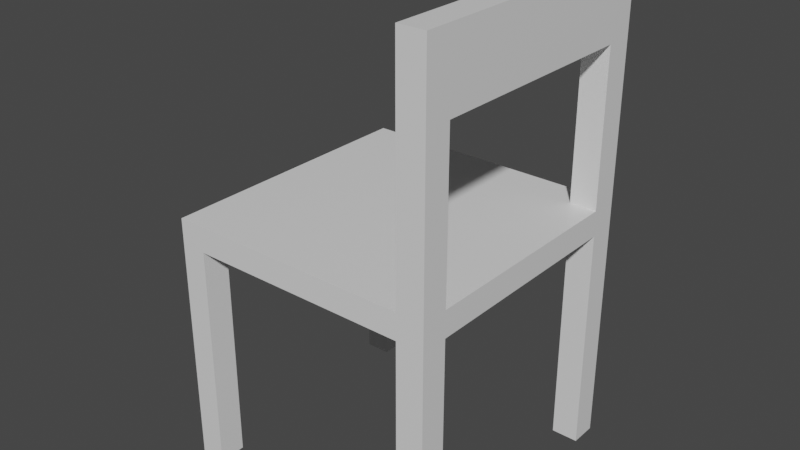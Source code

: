 # Source: simple-chair.blend  (saved by Blender 3.0.42; exported with 4.5.12 LTS)
import bpy
from mathutils import Matrix  # noqa: F401  (used for matrix-valued properties, if any)

bpy.ops.wm.read_factory_settings(use_empty=True)
scene = bpy.context.scene
scene.name = 'Scene'

# ---- collections
col_collection = bpy.data.collections.new('Collection'); scene.collection.children.link(col_collection)

# ---- materials (node trees are filled in below, after node groups)
mat_material = bpy.data.materials.new('Material')
mat_material.alpha_threshold = 0.0
mat_material.use_transparent_shadow = False
mat_material.line_color = (0.0, 0.0, 0.0, 1.0)

# ---- material node trees
mat_material.use_nodes = True; mat_material.node_tree.nodes.clear()
_N = mat_material.node_tree.nodes; _L = mat_material.node_tree.links
n0 = _N.new('ShaderNodeOutputMaterial'); n0.name = 'Material Output'; n0.location = (300, 300)
n1 = _N.new('ShaderNodeBsdfPrincipled'); n1.name = 'Principled BSDF'; n1.location = (10, 300)
n1.distribution = 'GGX'
n1.subsurface_method = 'RANDOM_WALK_SKIN'
n1.inputs[2].default_value = 0.4
n1.inputs[3].default_value = 1.45
n1.inputs[27].default_value = (0.0, 0.0, 0.0, 1.0)
n1.inputs[28].default_value = 1.0
_L.new(n1.outputs[0], n0.inputs[0])
n0.is_active_output = True

# ---- world
world_world = bpy.data.worlds.new('World'); scene.world = world_world
world_world.use_nodes = True; world_world.node_tree.nodes.clear()
_N = world_world.node_tree.nodes; _L = world_world.node_tree.links
n0 = _N.new('ShaderNodeOutputWorld'); n0.name = 'World Output'; n0.location = (300, 300)
n1 = _N.new('ShaderNodeBackground'); n1.name = 'Background'; n1.location = (10, 300)
n1.inputs[0].default_value = (0.05088, 0.05088, 0.05088, 1.0)
_L.new(n1.outputs[0], n0.inputs[0])
n0.is_active_output = True
world_world.color = (0.05088, 0.05088, 0.05088)
world_world.use_sun_shadow = False
world_world.sun_shadow_jitter_overblur = 0.0

# ---- meshes
me_cube = bpy.data.meshes.new('Cube')
me_cube.from_pydata([(1.0, 1.0, 0.09428), (1.0, 1.0, -0.09428), (1.0, -1.0, 0.09428), (1.0, -1.0, -0.09428), (-1.0, 1.0, 0.09428), (-1.0, 1.0, -0.09428), (-1.0, -1.0, 0.09428), (-1.0, -1.0, -0.09428), (-0.8113, 1.0, -0.09428), (-0.8147, 1.0, 0.09428), (-0.8147, -1.0, 0.09428), (-0.8113, -1.0, -0.09428), (0.8031, -1.0, 0.09428), (0.8031, 1.0, 0.09428), (0.8031, 1.0, -0.09428), (0.8031, -1.0, -0.09428), (-0.8113, -0.8031, -0.09428), (1.0, -0.8031, -0.09428), (1.0, -0.8031, 0.09428), (-1.0, -0.8031, -0.09428), (0.8031, -0.8031, 0.09428), (0.8031, -0.8031, -0.09428), (-0.8147, -0.8031, 0.09428), (-1.0, -0.8031, 0.09428), (-0.8113, 0.8029, -0.09428), (1.0, 0.8029, -0.09428), (-1.0, 0.8029, -0.09428), (0.8031, 0.7953, 0.09428), (1.0, 0.7953, 0.09428), (0.8031, 0.8029, -0.09428), (-0.8147, 0.7953, 0.09428), (-1.0, 0.7953, 0.09428), (-1.0, -0.8031, -1.778), (-1.0, -1.0, -1.778), (-0.8113, 1.0, -1.778), (-1.0, 1.0, -1.778), (0.8031, -1.0, -1.778), (1.0, -1.0, -1.778), (1.0, 0.8029, -1.778), (1.0, 1.0, -1.778), (-0.8113, -1.0, -1.778), (-0.8113, 0.8029, -1.778), (0.8031, 1.0, -1.778), (0.8031, 0.8029, -1.778), (-0.8113, -0.8031, -1.778), (1.0, -0.8031, -1.778), (0.8031, -0.8031, -1.778), (-1.0, 0.8029, -1.778), (0.8031, 1.0, 0.09428), (1.0, 1.0, 0.09428), (0.8031, 0.7953, 0.09428), (1.0, 0.7953, 0.09428), (1.0, -0.8031, 1.738), (1.0, -1.0, 1.738), (0.8031, -1.0, 1.738), (0.8031, -0.8031, 1.738), (0.8031, 1.0, 1.738), (1.0, 1.0, 1.738), (0.8031, 0.7953, 1.738), (1.0, 0.7953, 1.738), (0.8031, 1.0, 1.229), (0.8031, -0.8031, 1.229), (1.0, 0.7953, 1.224), (0.8031, 0.7953, 1.229), (0.8031, -1.0, 1.229), (1.0, 1.0, 1.224), (1.0, -1.0, 1.224), (1.0, -0.8031, 1.224)], [], [(0, 13, 48, 49), (3, 2, 12, 15), (7, 6, 23, 19), (8, 24, 41, 34), (1, 0, 28, 25), (5, 4, 9, 8), (35, 34, 41, 47), (11, 10, 6, 7), (8, 9, 13, 14), (11, 16, 21, 15), (10, 22, 23, 6), (15, 12, 10, 11), (14, 13, 0, 1), (21, 17, 45, 46), (12, 20, 22, 10), (22, 20, 27, 30), (17, 18, 2, 3), (19, 23, 31, 26), (21, 16, 24, 29), (17, 21, 29, 25), (26, 5, 35, 47), (23, 22, 30, 31), (18, 20, 61, 67), (25, 28, 18, 17), (29, 24, 8, 14), (31, 30, 9, 4), (30, 27, 13, 9), (26, 31, 4, 5), (5, 8, 34, 35), (26, 24, 16, 19), (28, 27, 20, 18), (36, 46, 45, 37), (32, 44, 40, 33), (38, 43, 42, 39), (15, 21, 46, 36), (1, 25, 38, 39), (29, 14, 42, 43), (19, 16, 44, 32), (25, 29, 43, 38), (16, 11, 40, 44), (24, 26, 47, 41), (17, 3, 37, 45), (14, 1, 39, 42), (7, 19, 32, 33), (11, 7, 33, 40), (3, 15, 36, 37), (20, 12, 64, 61), (28, 0, 49, 51), (27, 28, 51, 50), (13, 27, 50, 48), (52, 55, 54, 53), (57, 56, 58, 59), (51, 49, 65, 62), (49, 48, 60, 65), (12, 2, 66, 64), (50, 51, 62, 63), (2, 18, 67, 66), (48, 50, 63, 60), (63, 62, 67, 61), (62, 65, 57, 59), (66, 67, 52, 53), (61, 64, 54, 55), (65, 60, 56, 57), (58, 63, 61, 55), (60, 63, 58, 56), (64, 66, 53, 54), (62, 59, 52, 67), (59, 58, 55, 52)])
_uv = me_cube.uv_layers.new(name='UVMap')
_uv.uv.foreach_set('vector', [0.625, 0.5, 0.625, 0.4754, 0.625, 0.4754, 0.625, 0.5, 0.375, 0.75, 0.625, 0.75, 0.625, 0.7746, 0.375, 0.7746, 0.375, 0.0, 0.625, 0.0, 0.625, 0.02461, 0.375, 0.02461, 0.1486, 0.5, 0.1486, 0.5246, 0.1486, 0.5246, 0.1486, 0.5, 0.375, 0.5, 0.625, 0.5, 0.625, 0.5256, 0.375, 0.5246, 0.375, 0.25, 0.625, 0.25, 0.625, 0.2732, 0.375, 0.2736, 0.125, 0.5, 0.1486, 0.5, 0.1486, 0.5246, 0.125, 0.5246, 0.375, 0.9764, 0.625, 0.9768, 0.625, 1.0, 0.375, 1.0, 0.375, 0.2736, 0.625, 0.2732, 0.625, 0.4754, 0.375, 0.4754, 0.1486, 0.75, 0.1486, 0.7254, 0.3504, 0.7254, 0.3504, 0.75, 0.8518, 0.75, 0.8518, 0.7254, 0.875, 0.7254, 0.875, 0.75, 0.375, 0.7746, 0.625, 0.7746, 0.625, 0.9768, 0.375, 0.9764, 0.375, 0.4754, 0.625, 0.4754, 0.625, 0.5, 0.375, 0.5, 0.3504, 0.7254, 0.375, 0.7254, 0.375, 0.7254, 0.3504, 0.7254, 0.6496, 0.75, 0.6496, 0.7254, 0.8518, 0.7254, 0.8518, 0.75, 0.8518, 0.7254, 0.6496, 0.7254, 0.6496, 0.5256, 0.8518, 0.5256, 0.375, 0.7254, 0.625, 0.7254, 0.625, 0.75, 0.375, 0.75, 0.375, 0.02461, 0.625, 0.02461, 0.625, 0.2244, 0.375, 0.2254, 0.3504, 0.7254, 0.1486, 0.7254, 0.1486, 0.5246, 0.3504, 0.5246, 0.375, 0.7254, 0.3504, 0.7254, 0.3504, 0.5246, 0.375, 0.5246, 0.375, 0.2254, 0.375, 0.25, 0.375, 0.25, 0.375, 0.2254, 0.875, 0.7254, 0.8518, 0.7254, 0.8518, 0.5256, 0.875, 0.5256, 0.625, 0.7254, 0.6496, 0.7254, 0.6496, 0.7254, 0.625, 0.7254, 0.375, 0.5246, 0.625, 0.5256, 0.625, 0.7254, 0.375, 0.7254, 0.3504, 0.5246, 0.1486, 0.5246, 0.1486, 0.5, 0.3504, 0.5, 0.875, 0.5256, 0.8518, 0.5256, 0.8518, 0.5, 0.875, 0.5, 0.8518, 0.5256, 0.6496, 0.5256, 0.6496, 0.5, 0.8518, 0.5, 0.375, 0.2254, 0.625, 0.2244, 0.625, 0.25, 0.375, 0.25, 0.375, 0.25, 0.375, 0.2736, 0.375, 0.2736, 0.375, 0.25, 0.125, 0.5246, 0.1486, 0.5246, 0.1486, 0.7254, 0.125, 0.7254, 0.625, 0.5256, 0.6496, 0.5256, 0.6496, 0.7254, 0.625, 0.7254, 0.3504, 0.75, 0.3504, 0.7254, 0.375, 0.7254, 0.375, 0.75, 0.125, 0.7254, 0.1486, 0.7254, 0.1486, 0.75, 0.125, 0.75, 0.375, 0.5246, 0.3504, 0.5246, 0.3504, 0.5, 0.375, 0.5, 0.3504, 0.75, 0.3504, 0.7254, 0.3504, 0.7254, 0.3504, 0.75, 0.375, 0.5, 0.375, 0.5246, 0.375, 0.5246, 0.375, 0.5, 0.3504, 0.5246, 0.3504, 0.5, 0.3504, 0.5, 0.3504, 0.5246, 0.125, 0.7254, 0.1486, 0.7254, 0.1486, 0.7254, 0.125, 0.7254, 0.375, 0.5246, 0.3504, 0.5246, 0.3504, 0.5246, 0.375, 0.5246, 0.1486, 0.7254, 0.1486, 0.75, 0.1486, 0.75, 0.1486, 0.7254, 0.1486, 0.5246, 0.125, 0.5246, 0.125, 0.5246, 0.1486, 0.5246, 0.375, 0.7254, 0.375, 0.75, 0.375, 0.75, 0.375, 0.7254, 0.375, 0.4754, 0.375, 0.5, 0.375, 0.5, 0.375, 0.4754, 0.375, 0.0, 0.375, 0.02461, 0.375, 0.02461, 0.375, 0.0, 0.375, 0.9764, 0.375, 1.0, 0.375, 1.0, 0.375, 0.9764, 0.375, 0.75, 0.375, 0.7746, 0.375, 0.7746, 0.375, 0.75, 0.6496, 0.7254, 0.6496, 0.75, 0.6496, 0.75, 0.6496, 0.7254, 0.625, 0.5256, 0.625, 0.5, 0.625, 0.5, 0.625, 0.5256, 0.6496, 0.5256, 0.625, 0.5256, 0.625, 0.5256, 0.6496, 0.5256, 0.6496, 0.5, 0.6496, 0.5256, 0.6496, 0.5256, 0.6496, 0.5, 0.625, 0.7254, 0.6496, 0.7254, 0.6496, 0.75, 0.625, 0.75, 0.625, 0.5, 0.6496, 0.5, 0.6496, 0.5256, 0.625, 0.5256, 0.625, 0.5256, 0.625, 0.5, 0.625, 0.5, 0.625, 0.5256, 0.625, 0.5, 0.625, 0.4754, 0.625, 0.4754, 0.625, 0.5, 0.625, 0.7746, 0.625, 0.75, 0.625, 0.75, 0.625, 0.7746, 0.6496, 0.5256, 0.625, 0.5256, 0.625, 0.5256, 0.6496, 0.5256, 0.625, 0.75, 0.625, 0.7254, 0.625, 0.7254, 0.625, 0.75, 0.6496, 0.5, 0.6496, 0.5256, 0.6496, 0.5256, 0.6496, 0.5, 0.6496, 0.5256, 0.625, 0.5256, 0.625, 0.7254, 0.6496, 0.7254, 0.625, 0.5256, 0.625, 0.5, 0.625, 0.5, 0.625, 0.5256, 0.625, 0.75, 0.625, 0.7254, 0.625, 0.7254, 0.625, 0.75, 0.6496, 0.7254, 0.6496, 0.75, 0.6496, 0.75, 0.6496, 0.7254, 0.625, 0.5, 0.625, 0.4754, 0.625, 0.4754, 0.625, 0.5, 0.6496, 0.5256, 0.6496, 0.5256, 0.6496, 0.7254, 0.6496, 0.7254, 0.6496, 0.5, 0.6496, 0.5256, 0.6496, 0.5256, 0.6496, 0.5, 0.625, 0.7746, 0.625, 0.75, 0.625, 0.75, 0.625, 0.7746, 0.625, 0.5256, 0.625, 0.5256, 0.625, 0.7254, 0.625, 0.7254, 0.625, 0.5256, 0.6496, 0.5256, 0.6496, 0.7254, 0.625, 0.7254])
me_cube.materials.append(mat_material)
me_cube.use_remesh_preserve_volume = False
me_cube.use_remesh_preserve_attributes = False
me_cube.use_mirror_vertex_groups = False
me_cube.update()

# ---- objects
ob_cube = bpy.data.objects.new('Cube', me_cube)

# ---- transforms, parenting, visibility, modifiers, constraints
ob_cube.location = (0.0, 0.0, 0.0)
ob_cube.lock_rotations_4d = False
ob_cube.empty_display_type = 'ARROWS'
ob_cube.lineart.crease_threshold = 0.0

# ---- collection membership
col_collection.objects.link(ob_cube)

# ---- scene / render settings (as saved in the file)
scene.frame_start = 1; scene.frame_end = 250; scene.frame_set(1)
scene.render.engine = 'BLENDER_EEVEE_NEXT'
scene.cycles.sampling_pattern = 'TABULATED_SOBOL'
scene.cycles.use_light_tree = False
scene.view_settings.view_transform = 'Filmic'
bpy.context.view_layer.update()

# ---- added for rendering (the .blend has no active camera and no usable light): camera, sun
cam_auto = bpy.data.cameras.new('AutoCamera')
cam_auto.lens = 50.0
cam_auto.sensor_width = 36.0
cam_auto.clip_end = 1000.0
ob_auto_camera = bpy.data.objects.new('AutoCamera', cam_auto)
scene.collection.objects.link(ob_auto_camera)
ob_auto_camera.location = (4.17521, -5.01025, 3.31988)
ob_auto_camera.rotation_euler = (1.09748, -7.21219e-08, 0.694738)
scene.camera = ob_auto_camera
light_auto_sun = bpy.data.lights.new('AutoSun', 'SUN')
light_auto_sun.energy = 3.0
light_auto_sun.angle = 0.0523599
ob_auto_sun = bpy.data.objects.new('AutoSun', light_auto_sun)
scene.collection.objects.link(ob_auto_sun)
ob_auto_sun.rotation_euler = (0.872665, 0.174533, 0.523599)
bpy.context.view_layer.update()
